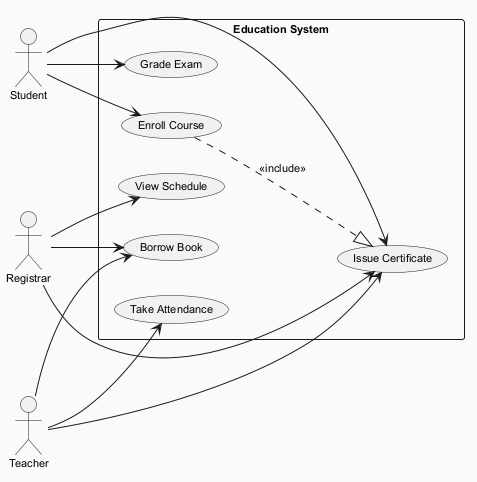

The diagram above was rendered by PlantUML. Its source (embedded in the PNG):
@startuml
skinparam backgroundColor #FAFAFA
skinparam classBackgroundColor #FFF3E0
skinparam classBorderColor #E65100
skinparam defaultFontSize 11
left to right direction
actor "Student" as Student
actor "Registrar" as Registrar
actor "Teacher" as Teacher
rectangle "Education System" {
  usecase "Borrow Book" as UC_BorrowBook
  usecase "Take Attendance" as UC_TakeAttendance
  usecase "Grade Exam" as UC_GradeExam
  usecase "View Schedule" as UC_ViewSchedule
  usecase "Enroll Course" as UC_EnrollCourse
  usecase "Issue Certificate" as UC_IssueCertificate
}
Student --> UC_GradeExam
Student --> UC_IssueCertificate
Student --> UC_EnrollCourse
Registrar --> UC_IssueCertificate
Registrar --> UC_BorrowBook
Registrar --> UC_ViewSchedule
Teacher --> UC_BorrowBook
Teacher --> UC_IssueCertificate
Teacher --> UC_TakeAttendance
UC_EnrollCourse ..|> UC_IssueCertificate : <<include>>
@enduml